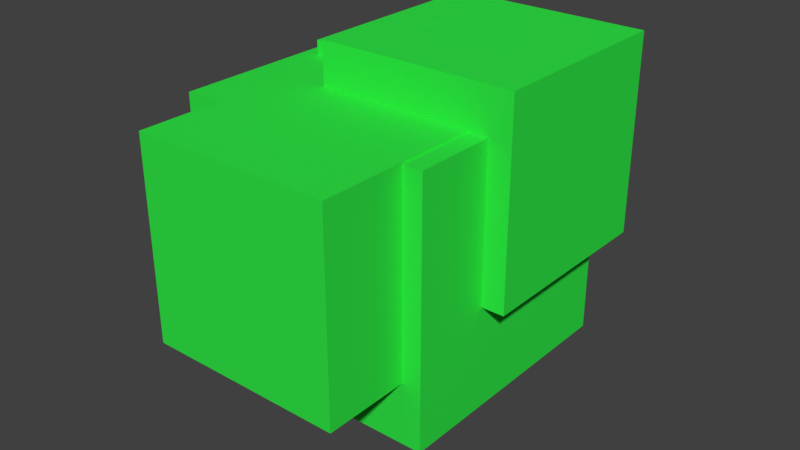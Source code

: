 # Source: bush.blend  (saved by Blender 2.77.0; exported with 4.5.12 LTS)
import bpy
from mathutils import Matrix  # noqa: F401  (used for matrix-valued properties, if any)

bpy.ops.wm.read_factory_settings(use_empty=True)
scene = bpy.context.scene
scene.name = 'Scene'

# ---- collections
col_collection_1 = bpy.data.collections.new('Collection 1'); scene.collection.children.link(col_collection_1)

# ---- materials (node trees are filled in below, after node groups)
mat_bush_trunk = bpy.data.materials.new('bush.trunk')
mat_bush_trunk.alpha_threshold = 0.0
mat_bush_trunk.use_transparent_shadow = False
mat_bush_trunk.diffuse_color = (0.8, 0.1375, 0.03172, 1.0)
mat_bush_trunk.roughness = 0.5
mat_bush_crown = bpy.data.materials.new('bush.crown')
mat_bush_crown.alpha_threshold = 0.0
mat_bush_crown.use_transparent_shadow = False
mat_bush_crown.diffuse_color = (0.03034, 0.8, 0.0636, 1.0)
mat_bush_crown.roughness = 0.5

# ---- material node trees

# ---- world
world_world = bpy.data.worlds.new('World'); scene.world = world_world
world_world.color = (0.05088, 0.05088, 0.05088)
world_world.use_sun_shadow = False
world_world.sun_shadow_jitter_overblur = 0.0
world_world.cycles.sampling_method = 'MANUAL'

# ---- meshes
me_cube_001 = bpy.data.meshes.new('Cube.001')
me_cube_001.from_pydata([(-1.0, -1.0, -0.4291), (-1.0, -1.0, 1.571), (-1.0, 1.0, -0.4291), (-1.0, 1.0, 1.571), (1.0, -1.0, -0.4291), (1.0, -1.0, 1.571), (1.0, 1.0, -0.4291), (1.0, 1.0, 1.571), (-0.3589, -0.3702, 0.3769), (-0.3589, -0.3702, 1.911), (-0.3589, 1.164, 0.3769), (-0.3589, 1.164, 1.911), (1.176, -0.3702, 0.3769), (1.176, -0.3702, 1.911), (1.176, 1.164, 0.3769), (1.176, 1.164, 1.911), (-0.8788, 0.1169, 0.1479), (-0.8788, 0.1169, 1.682), (-0.8788, 1.651, 0.1479), (-0.8788, 1.651, 1.682), (0.6556, 0.1169, 0.1479), (0.6556, 0.1169, 1.682), (0.6556, 1.651, 0.1479), (0.6556, 1.651, 1.682), (-0.6849, -1.665, 0.04828), (-0.6849, -1.665, 1.583), (-0.6849, -0.1304, 0.04828), (-0.6849, -0.1304, 1.583), (0.8495, -1.665, 0.04828), (0.8495, -1.665, 1.583), (0.8495, -0.1304, 0.04828), (0.8495, -0.1304, 1.583), (-1.164, -0.8071, -0.07828), (-1.164, -0.8071, 1.456), (-1.164, 0.7273, -0.07828), (-1.164, 0.7273, 1.456), (0.3707, -0.8071, -0.07828), (0.3707, -0.8071, 1.456), (0.3707, 0.7273, -0.07828), (0.3707, 0.7273, 1.456), (-0.3973, -0.4015, -0.8879), (-0.3973, -0.4015, -0.1812), (-0.3973, 0.3051, -0.8879), (-0.3973, 0.3051, -0.1812), (0.3094, -0.4015, -0.8879), (0.3094, -0.4015, -0.1812), (0.3094, 0.3051, -0.8879), (0.3094, 0.3051, -0.1812), (-1.0, -1.0, -0.4291), (-1.0, 1.0, -0.4291), (1.0, -1.0, -0.4291), (1.0, 1.0, -0.4291), (-0.3973, -0.4015, -0.8879), (-0.3973, -0.4015, -0.1812), (-0.3973, 0.3051, -0.8879), (-0.3973, 0.3051, -0.1812), (0.3094, 0.3051, -0.8879), (0.3094, 0.3051, -0.1812), (-0.4232, 0.0256, -0.6375)], [], [(1, 3, 2, 0), (3, 7, 6, 2), (7, 5, 4, 6), (5, 1, 0, 4), (5, 7, 3, 1), (9, 11, 10, 8), (11, 15, 14, 10), (15, 13, 12, 14), (13, 9, 8, 12), (8, 10, 14, 12), (13, 15, 11, 9), (17, 19, 18, 16), (19, 23, 22, 18), (23, 21, 20, 22), (21, 17, 16, 20), (16, 18, 22, 20), (21, 23, 19, 17), (25, 27, 26, 24), (27, 31, 30, 26), (31, 29, 28, 30), (29, 25, 24, 28), (24, 26, 30, 28), (29, 31, 27, 25), (33, 35, 34, 32), (35, 39, 38, 34), (39, 37, 36, 38), (37, 33, 32, 36), (32, 34, 38, 36), (37, 39, 35, 33), (47, 45, 44, 46), (45, 41, 40, 44), (40, 42, 46, 44), (45, 47, 43, 41), (48, 49, 51, 50), (53, 55, 54, 52), (55, 57, 56, 54)])
me_cube_001.polygons.foreach_set('material_index', [1, 1, 1, 1, 1, 1, 1, 1, 1, 1, 1, 1, 1, 1, 1, 1, 1, 1, 1, 1, 1, 1, 1, 1, 1, 1, 1, 1, 1, 0, 0, 0, 1, 1, 0, 0])
me_cube_001.materials.append(mat_bush_trunk)
me_cube_001.materials.append(mat_bush_crown)
me_cube_001.use_remesh_preserve_volume = False
me_cube_001.use_remesh_preserve_attributes = False
me_cube_001.use_mirror_vertex_groups = False
me_cube_001.update()

# ---- objects
ob_cube = bpy.data.objects.new('Cube', me_cube_001)

# ---- transforms, parenting, visibility, modifiers, constraints
ob_cube.location = (0.0, 0.0, 0.6488)
ob_cube.scale = (0.6918, 0.6918, 0.6918)
ob_cube.lineart.crease_threshold = 0.0

# ---- collection membership
col_collection_1.objects.link(ob_cube)

# ---- scene / render settings (as saved in the file)
scene.frame_start = 1; scene.frame_end = 250; scene.frame_set(1)
scene.render.engine = 'BLENDER_EEVEE_NEXT'
scene.render.resolution_percentage = 50
scene.render.dither_intensity = 0.0
scene.cycles.use_denoising = False
scene.cycles.samples = 128
scene.cycles.sampling_pattern = 'TABULATED_SOBOL'
scene.cycles.light_sampling_threshold = 0.0
scene.cycles.use_adaptive_sampling = False
scene.cycles.use_light_tree = False
scene.cycles.blur_glossy = 0.0
scene.cycles.sample_clamp_indirect = 0.0
scene.view_settings.view_transform = 'Standard'
bpy.context.view_layer.update()

# ---- added for rendering (the .blend has no active camera and no usable light): camera, sun
cam_auto = bpy.data.cameras.new('AutoCamera')
cam_auto.lens = 50.0
cam_auto.sensor_width = 36.0
cam_auto.clip_end = 1000.0
ob_auto_camera = bpy.data.objects.new('AutoCamera', cam_auto)
scene.collection.objects.link(ob_auto_camera)
ob_auto_camera.location = (3.15934, -3.79101, 3.52698)
ob_auto_camera.rotation_euler = (1.09748, -7.21219e-08, 0.694738)
scene.camera = ob_auto_camera
light_auto_sun = bpy.data.lights.new('AutoSun', 'SUN')
light_auto_sun.energy = 3.0
light_auto_sun.angle = 0.0523599
ob_auto_sun = bpy.data.objects.new('AutoSun', light_auto_sun)
scene.collection.objects.link(ob_auto_sun)
ob_auto_sun.rotation_euler = (0.872665, 0.174533, 0.523599)
bpy.context.view_layer.update()
